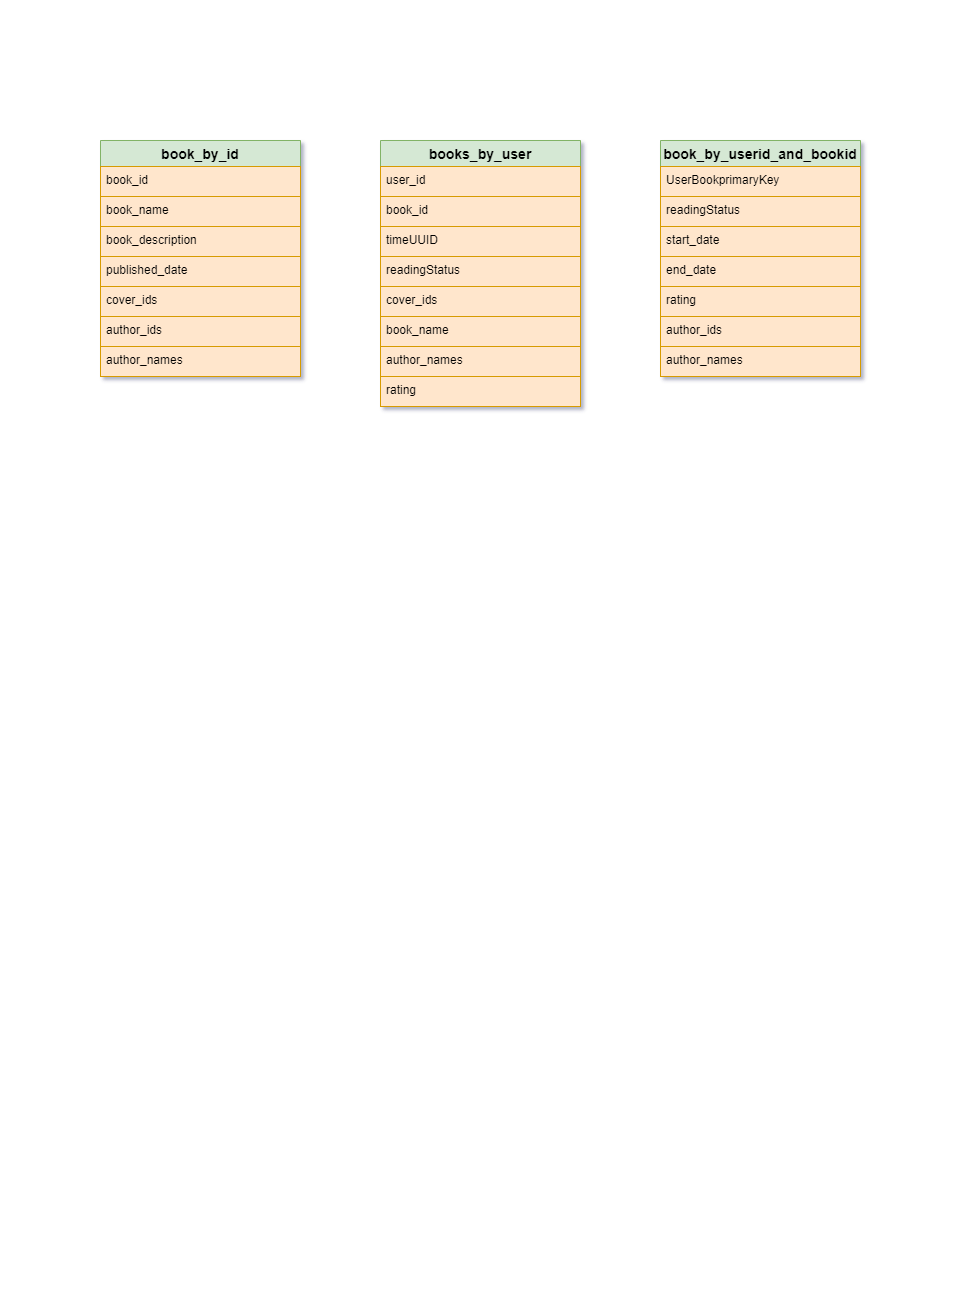

The diagram above was exported from draw.io. Its source (the exported page's mxGraphModel, read from the mxfile embedded in the PNG):
<mxGraphModel dx="1384" dy="684" grid="1" gridSize="10" guides="1" tooltips="1" connect="1" arrows="1" fold="1" page="1" pageScale="1" pageWidth="827" pageHeight="1169" math="0" shadow="0">
  <root>
    <mxCell id="WIyWlLk6GJQsqaUBKTNV-0" />
    <mxCell id="WIyWlLk6GJQsqaUBKTNV-1" parent="WIyWlLk6GJQsqaUBKTNV-0" />
    <mxCell id="ghPAT7XNVX8mekI0__E5-112" value="book_by_id" style="swimlane;fontStyle=1;childLayout=stackLayout;horizontal=1;startSize=26;horizontalStack=0;resizeParent=1;resizeParentMax=0;resizeLast=0;collapsible=1;marginBottom=0;align=center;fontSize=14;flipH=1;fillColor=#d5e8d4;strokeColor=#82b366;" vertex="1" parent="WIyWlLk6GJQsqaUBKTNV-1">
      <mxGeometry x="40" y="80" width="200" height="236" as="geometry" />
    </mxCell>
    <mxCell id="ghPAT7XNVX8mekI0__E5-113" value="book_id" style="text;strokeColor=#d79b00;fillColor=#ffe6cc;spacingLeft=4;spacingRight=4;overflow=hidden;rotatable=0;points=[[0,0.5],[1,0.5]];portConstraint=eastwest;fontSize=12;" vertex="1" parent="ghPAT7XNVX8mekI0__E5-112">
      <mxGeometry y="26" width="200" height="30" as="geometry" />
    </mxCell>
    <mxCell id="ghPAT7XNVX8mekI0__E5-117" value="book_name" style="text;spacingLeft=4;spacingRight=4;overflow=hidden;rotatable=0;points=[[0,0.5],[1,0.5]];portConstraint=eastwest;fontSize=12;fillColor=#ffe6cc;strokeColor=#d79b00;" vertex="1" parent="ghPAT7XNVX8mekI0__E5-112">
      <mxGeometry y="56" width="200" height="30" as="geometry" />
    </mxCell>
    <mxCell id="ghPAT7XNVX8mekI0__E5-118" value="book_description" style="text;spacingLeft=4;spacingRight=4;overflow=hidden;rotatable=0;points=[[0,0.5],[1,0.5]];portConstraint=eastwest;fontSize=12;fillColor=#ffe6cc;strokeColor=#d79b00;" vertex="1" parent="ghPAT7XNVX8mekI0__E5-112">
      <mxGeometry y="86" width="200" height="30" as="geometry" />
    </mxCell>
    <mxCell id="ghPAT7XNVX8mekI0__E5-119" value="published_date" style="text;spacingLeft=4;spacingRight=4;overflow=hidden;rotatable=0;points=[[0,0.5],[1,0.5]];portConstraint=eastwest;fontSize=12;fillColor=#ffe6cc;strokeColor=#d79b00;" vertex="1" parent="ghPAT7XNVX8mekI0__E5-112">
      <mxGeometry y="116" width="200" height="30" as="geometry" />
    </mxCell>
    <mxCell id="ghPAT7XNVX8mekI0__E5-114" value="cover_ids" style="text;spacingLeft=4;spacingRight=4;overflow=hidden;rotatable=0;points=[[0,0.5],[1,0.5]];portConstraint=eastwest;fontSize=12;fillColor=#ffe6cc;strokeColor=#d79b00;" vertex="1" parent="ghPAT7XNVX8mekI0__E5-112">
      <mxGeometry y="146" width="200" height="30" as="geometry" />
    </mxCell>
    <mxCell id="ghPAT7XNVX8mekI0__E5-116" value="author_ids" style="text;spacingLeft=4;spacingRight=4;overflow=hidden;rotatable=0;points=[[0,0.5],[1,0.5]];portConstraint=eastwest;fontSize=12;fillColor=#ffe6cc;strokeColor=#d79b00;" vertex="1" parent="ghPAT7XNVX8mekI0__E5-112">
      <mxGeometry y="176" width="200" height="30" as="geometry" />
    </mxCell>
    <mxCell id="ghPAT7XNVX8mekI0__E5-115" value="author_names" style="text;spacingLeft=4;spacingRight=4;overflow=hidden;rotatable=0;points=[[0,0.5],[1,0.5]];portConstraint=eastwest;fontSize=12;fillColor=#ffe6cc;strokeColor=#d79b00;" vertex="1" parent="ghPAT7XNVX8mekI0__E5-112">
      <mxGeometry y="206" width="200" height="30" as="geometry" />
    </mxCell>
    <mxCell id="ghPAT7XNVX8mekI0__E5-123" value="books_by_user" style="swimlane;fontStyle=1;childLayout=stackLayout;horizontal=1;startSize=26;horizontalStack=0;resizeParent=1;resizeParentMax=0;resizeLast=0;collapsible=1;marginBottom=0;align=center;fontSize=14;flipH=1;fillColor=#d5e8d4;strokeColor=#82b366;" vertex="1" parent="WIyWlLk6GJQsqaUBKTNV-1">
      <mxGeometry x="320" y="80" width="200" height="266" as="geometry" />
    </mxCell>
    <mxCell id="ghPAT7XNVX8mekI0__E5-124" value="user_id" style="text;strokeColor=#d79b00;fillColor=#ffe6cc;spacingLeft=4;spacingRight=4;overflow=hidden;rotatable=0;points=[[0,0.5],[1,0.5]];portConstraint=eastwest;fontSize=12;" vertex="1" parent="ghPAT7XNVX8mekI0__E5-123">
      <mxGeometry y="26" width="200" height="30" as="geometry" />
    </mxCell>
    <mxCell id="ghPAT7XNVX8mekI0__E5-125" value="book_id" style="text;spacingLeft=4;spacingRight=4;overflow=hidden;rotatable=0;points=[[0,0.5],[1,0.5]];portConstraint=eastwest;fontSize=12;fillColor=#ffe6cc;strokeColor=#d79b00;" vertex="1" parent="ghPAT7XNVX8mekI0__E5-123">
      <mxGeometry y="56" width="200" height="30" as="geometry" />
    </mxCell>
    <mxCell id="ghPAT7XNVX8mekI0__E5-126" value="timeUUID" style="text;spacingLeft=4;spacingRight=4;overflow=hidden;rotatable=0;points=[[0,0.5],[1,0.5]];portConstraint=eastwest;fontSize=12;fillColor=#ffe6cc;strokeColor=#d79b00;" vertex="1" parent="ghPAT7XNVX8mekI0__E5-123">
      <mxGeometry y="86" width="200" height="30" as="geometry" />
    </mxCell>
    <mxCell id="ghPAT7XNVX8mekI0__E5-127" value="readingStatus" style="text;spacingLeft=4;spacingRight=4;overflow=hidden;rotatable=0;points=[[0,0.5],[1,0.5]];portConstraint=eastwest;fontSize=12;fillColor=#ffe6cc;strokeColor=#d79b00;" vertex="1" parent="ghPAT7XNVX8mekI0__E5-123">
      <mxGeometry y="116" width="200" height="30" as="geometry" />
    </mxCell>
    <mxCell id="ghPAT7XNVX8mekI0__E5-128" value="cover_ids" style="text;spacingLeft=4;spacingRight=4;overflow=hidden;rotatable=0;points=[[0,0.5],[1,0.5]];portConstraint=eastwest;fontSize=12;fillColor=#ffe6cc;strokeColor=#d79b00;" vertex="1" parent="ghPAT7XNVX8mekI0__E5-123">
      <mxGeometry y="146" width="200" height="30" as="geometry" />
    </mxCell>
    <mxCell id="ghPAT7XNVX8mekI0__E5-129" value="book_name" style="text;spacingLeft=4;spacingRight=4;overflow=hidden;rotatable=0;points=[[0,0.5],[1,0.5]];portConstraint=eastwest;fontSize=12;fillColor=#ffe6cc;strokeColor=#d79b00;" vertex="1" parent="ghPAT7XNVX8mekI0__E5-123">
      <mxGeometry y="176" width="200" height="30" as="geometry" />
    </mxCell>
    <mxCell id="ghPAT7XNVX8mekI0__E5-130" value="author_names" style="text;spacingLeft=4;spacingRight=4;overflow=hidden;rotatable=0;points=[[0,0.5],[1,0.5]];portConstraint=eastwest;fontSize=12;fillColor=#ffe6cc;strokeColor=#d79b00;" vertex="1" parent="ghPAT7XNVX8mekI0__E5-123">
      <mxGeometry y="206" width="200" height="30" as="geometry" />
    </mxCell>
    <mxCell id="ghPAT7XNVX8mekI0__E5-131" value="rating" style="text;spacingLeft=4;spacingRight=4;overflow=hidden;rotatable=0;points=[[0,0.5],[1,0.5]];portConstraint=eastwest;fontSize=12;fillColor=#ffe6cc;strokeColor=#d79b00;" vertex="1" parent="ghPAT7XNVX8mekI0__E5-123">
      <mxGeometry y="236" width="200" height="30" as="geometry" />
    </mxCell>
    <mxCell id="ghPAT7XNVX8mekI0__E5-132" value="book_by_userid_and_bookid" style="swimlane;fontStyle=1;childLayout=stackLayout;horizontal=1;startSize=26;horizontalStack=0;resizeParent=1;resizeParentMax=0;resizeLast=0;collapsible=1;marginBottom=0;align=center;fontSize=14;flipH=1;fillColor=#d5e8d4;strokeColor=#82b366;" vertex="1" parent="WIyWlLk6GJQsqaUBKTNV-1">
      <mxGeometry x="600" y="80" width="200" height="236" as="geometry" />
    </mxCell>
    <mxCell id="ghPAT7XNVX8mekI0__E5-133" value="UserBookprimaryKey" style="text;strokeColor=#d79b00;fillColor=#ffe6cc;spacingLeft=4;spacingRight=4;overflow=hidden;rotatable=0;points=[[0,0.5],[1,0.5]];portConstraint=eastwest;fontSize=12;" vertex="1" parent="ghPAT7XNVX8mekI0__E5-132">
      <mxGeometry y="26" width="200" height="30" as="geometry" />
    </mxCell>
    <mxCell id="ghPAT7XNVX8mekI0__E5-134" value="readingStatus" style="text;spacingLeft=4;spacingRight=4;overflow=hidden;rotatable=0;points=[[0,0.5],[1,0.5]];portConstraint=eastwest;fontSize=12;fillColor=#ffe6cc;strokeColor=#d79b00;" vertex="1" parent="ghPAT7XNVX8mekI0__E5-132">
      <mxGeometry y="56" width="200" height="30" as="geometry" />
    </mxCell>
    <mxCell id="ghPAT7XNVX8mekI0__E5-135" value="start_date" style="text;spacingLeft=4;spacingRight=4;overflow=hidden;rotatable=0;points=[[0,0.5],[1,0.5]];portConstraint=eastwest;fontSize=12;fillColor=#ffe6cc;strokeColor=#d79b00;" vertex="1" parent="ghPAT7XNVX8mekI0__E5-132">
      <mxGeometry y="86" width="200" height="30" as="geometry" />
    </mxCell>
    <mxCell id="ghPAT7XNVX8mekI0__E5-136" value="end_date" style="text;spacingLeft=4;spacingRight=4;overflow=hidden;rotatable=0;points=[[0,0.5],[1,0.5]];portConstraint=eastwest;fontSize=12;fillColor=#ffe6cc;strokeColor=#d79b00;" vertex="1" parent="ghPAT7XNVX8mekI0__E5-132">
      <mxGeometry y="116" width="200" height="30" as="geometry" />
    </mxCell>
    <mxCell id="ghPAT7XNVX8mekI0__E5-137" value="rating" style="text;spacingLeft=4;spacingRight=4;overflow=hidden;rotatable=0;points=[[0,0.5],[1,0.5]];portConstraint=eastwest;fontSize=12;fillColor=#ffe6cc;strokeColor=#d79b00;" vertex="1" parent="ghPAT7XNVX8mekI0__E5-132">
      <mxGeometry y="146" width="200" height="30" as="geometry" />
    </mxCell>
    <mxCell id="ghPAT7XNVX8mekI0__E5-138" value="author_ids" style="text;spacingLeft=4;spacingRight=4;overflow=hidden;rotatable=0;points=[[0,0.5],[1,0.5]];portConstraint=eastwest;fontSize=12;fillColor=#ffe6cc;strokeColor=#d79b00;" vertex="1" parent="ghPAT7XNVX8mekI0__E5-132">
      <mxGeometry y="176" width="200" height="30" as="geometry" />
    </mxCell>
    <mxCell id="ghPAT7XNVX8mekI0__E5-139" value="author_names" style="text;spacingLeft=4;spacingRight=4;overflow=hidden;rotatable=0;points=[[0,0.5],[1,0.5]];portConstraint=eastwest;fontSize=12;fillColor=#ffe6cc;strokeColor=#d79b00;" vertex="1" parent="ghPAT7XNVX8mekI0__E5-132">
      <mxGeometry y="206" width="200" height="30" as="geometry" />
    </mxCell>
  </root>
</mxGraphModel>